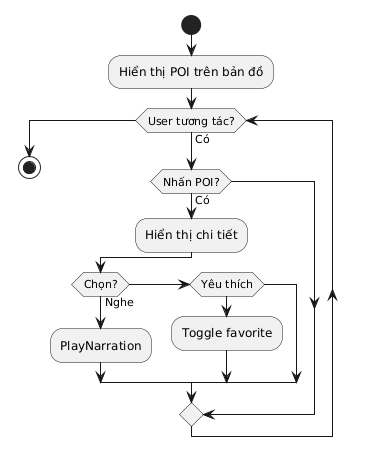

The diagram above was rendered by PlantUML. Its source (embedded in the PNG):
@startuml
start
:Hiển thị POI trên bản đồ;

while (User tương tác?) is (Có)

  if (Nhấn POI?) then (Có)
    :Hiển thị chi tiết;

    if (Chọn?) then (Nghe)
      :PlayNarration;
    elseif (Yêu thích)
      :Toggle favorite;
    endif

  endif

endwhile

stop
@enduml